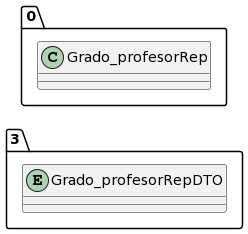

The diagram above was rendered by PlantUML. Its source (embedded in the PNG):
@startuml
allow_mixing
left to right direction
package "3"{
entity Grado_profesorRepDTO

}
package "0"{
class Grado_profesorRep
}
@enduml